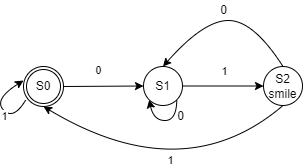

The diagram above was exported from draw.io. Its source (the exported page's mxGraphModel, read from the mxfile embedded in the PNG):
<mxGraphModel dx="906" dy="526" grid="1" gridSize="10" guides="1" tooltips="1" connect="1" arrows="1" fold="1" page="1" pageScale="1" pageWidth="413" pageHeight="291" math="0" shadow="0">
  <root>
    <mxCell id="0" />
    <mxCell id="1" parent="0" />
    <mxCell id="korE0gIJKQ0FsWtoCBzn-1" value="" style="ellipse;whiteSpace=wrap;html=1;aspect=fixed;" vertex="1" parent="1">
      <mxGeometry x="60" y="106" width="40" height="40" as="geometry" />
    </mxCell>
    <mxCell id="korE0gIJKQ0FsWtoCBzn-2" value="S0" style="ellipse;whiteSpace=wrap;html=1;aspect=fixed;" vertex="1" parent="1">
      <mxGeometry x="63" y="109" width="34" height="34" as="geometry" />
    </mxCell>
    <mxCell id="korE0gIJKQ0FsWtoCBzn-3" value="S1" style="ellipse;whiteSpace=wrap;html=1;aspect=fixed;" vertex="1" parent="1">
      <mxGeometry x="180" y="106" width="39" height="39" as="geometry" />
    </mxCell>
    <mxCell id="korE0gIJKQ0FsWtoCBzn-4" value="S2&lt;br&gt;smile" style="ellipse;whiteSpace=wrap;html=1;aspect=fixed;" vertex="1" parent="1">
      <mxGeometry x="300" y="106" width="39" height="39" as="geometry" />
    </mxCell>
    <mxCell id="korE0gIJKQ0FsWtoCBzn-5" value="" style="endArrow=classic;html=1;rounded=0;exitX=1;exitY=0.5;exitDx=0;exitDy=0;entryX=0;entryY=0.5;entryDx=0;entryDy=0;" edge="1" parent="1" source="korE0gIJKQ0FsWtoCBzn-1" target="korE0gIJKQ0FsWtoCBzn-3">
      <mxGeometry width="50" height="50" relative="1" as="geometry">
        <mxPoint x="250" y="160" as="sourcePoint" />
        <mxPoint x="300" y="110" as="targetPoint" />
      </mxGeometry>
    </mxCell>
    <mxCell id="korE0gIJKQ0FsWtoCBzn-11" value="0" style="edgeLabel;html=1;align=center;verticalAlign=middle;resizable=0;points=[];" vertex="1" connectable="0" parent="korE0gIJKQ0FsWtoCBzn-5">
      <mxGeometry x="-0.1406" y="2" relative="1" as="geometry">
        <mxPoint y="-14" as="offset" />
      </mxGeometry>
    </mxCell>
    <mxCell id="korE0gIJKQ0FsWtoCBzn-6" value="" style="endArrow=classic;html=1;rounded=0;exitX=1;exitY=0.5;exitDx=0;exitDy=0;entryX=0;entryY=0.5;entryDx=0;entryDy=0;" edge="1" parent="1" source="korE0gIJKQ0FsWtoCBzn-3" target="korE0gIJKQ0FsWtoCBzn-4">
      <mxGeometry width="50" height="50" relative="1" as="geometry">
        <mxPoint x="250" y="160" as="sourcePoint" />
        <mxPoint x="300" y="110" as="targetPoint" />
      </mxGeometry>
    </mxCell>
    <mxCell id="korE0gIJKQ0FsWtoCBzn-12" value="1" style="edgeLabel;html=1;align=center;verticalAlign=middle;resizable=0;points=[];" vertex="1" connectable="0" parent="korE0gIJKQ0FsWtoCBzn-6">
      <mxGeometry x="-0.2444" y="-1" relative="1" as="geometry">
        <mxPoint x="11" y="-16" as="offset" />
      </mxGeometry>
    </mxCell>
    <mxCell id="korE0gIJKQ0FsWtoCBzn-7" value="" style="curved=1;endArrow=classic;html=1;rounded=0;exitX=0.5;exitY=0;exitDx=0;exitDy=0;entryX=0.5;entryY=0;entryDx=0;entryDy=0;" edge="1" parent="1" source="korE0gIJKQ0FsWtoCBzn-4" target="korE0gIJKQ0FsWtoCBzn-3">
      <mxGeometry width="50" height="50" relative="1" as="geometry">
        <mxPoint x="230" y="80" as="sourcePoint" />
        <mxPoint x="280" y="30" as="targetPoint" />
        <Array as="points">
          <mxPoint x="290" y="60" />
          <mxPoint x="240" y="60" />
        </Array>
      </mxGeometry>
    </mxCell>
    <mxCell id="korE0gIJKQ0FsWtoCBzn-8" value="" style="curved=1;endArrow=classic;html=1;rounded=0;exitX=0.5;exitY=1;exitDx=0;exitDy=0;entryX=0.5;entryY=1;entryDx=0;entryDy=0;" edge="1" parent="1" source="korE0gIJKQ0FsWtoCBzn-4" target="korE0gIJKQ0FsWtoCBzn-1">
      <mxGeometry width="50" height="50" relative="1" as="geometry">
        <mxPoint x="207" y="240" as="sourcePoint" />
        <mxPoint x="257" y="190" as="targetPoint" />
        <Array as="points">
          <mxPoint x="220" y="230" />
        </Array>
      </mxGeometry>
    </mxCell>
    <mxCell id="korE0gIJKQ0FsWtoCBzn-10" value="1" style="edgeLabel;html=1;align=center;verticalAlign=middle;resizable=0;points=[];" vertex="1" connectable="0" parent="korE0gIJKQ0FsWtoCBzn-8">
      <mxGeometry x="-0.4221" y="-19" relative="1" as="geometry">
        <mxPoint x="-36" y="14" as="offset" />
      </mxGeometry>
    </mxCell>
    <mxCell id="korE0gIJKQ0FsWtoCBzn-9" value="0" style="text;html=1;align=center;verticalAlign=middle;resizable=0;points=[];autosize=1;strokeColor=none;fillColor=none;" vertex="1" parent="1">
      <mxGeometry x="250" y="40" width="20" height="20" as="geometry" />
    </mxCell>
    <mxCell id="korE0gIJKQ0FsWtoCBzn-13" value="" style="curved=1;endArrow=classic;html=1;rounded=0;entryX=0;entryY=1;entryDx=0;entryDy=0;exitX=1;exitY=1;exitDx=0;exitDy=0;" edge="1" parent="1" source="korE0gIJKQ0FsWtoCBzn-3" target="korE0gIJKQ0FsWtoCBzn-3">
      <mxGeometry width="50" height="50" relative="1" as="geometry">
        <mxPoint x="174.5" y="270" as="sourcePoint" />
        <mxPoint x="224.5" y="220" as="targetPoint" />
        <Array as="points">
          <mxPoint x="213" y="160" />
          <mxPoint x="190" y="160" />
        </Array>
      </mxGeometry>
    </mxCell>
    <mxCell id="korE0gIJKQ0FsWtoCBzn-14" value="0" style="text;html=1;align=center;verticalAlign=middle;resizable=0;points=[];autosize=1;strokeColor=none;fillColor=none;" vertex="1" parent="1">
      <mxGeometry x="207" y="146" width="20" height="20" as="geometry" />
    </mxCell>
    <mxCell id="korE0gIJKQ0FsWtoCBzn-15" value="" style="curved=1;endArrow=classic;html=1;rounded=0;entryX=0;entryY=0.35;entryDx=0;entryDy=0;exitX=0.059;exitY=0.831;exitDx=0;exitDy=0;exitPerimeter=0;entryPerimeter=0;" edge="1" parent="1" source="korE0gIJKQ0FsWtoCBzn-1" target="korE0gIJKQ0FsWtoCBzn-1">
      <mxGeometry width="50" height="50" relative="1" as="geometry">
        <mxPoint x="59.99858223313933" y="145.99858223313944" as="sourcePoint" />
        <mxPoint x="32.42141776686046" y="145.99858223313944" as="targetPoint" />
        <Array as="points">
          <mxPoint x="50" y="160" />
          <mxPoint x="30" y="139" />
        </Array>
      </mxGeometry>
    </mxCell>
    <mxCell id="korE0gIJKQ0FsWtoCBzn-16" value="1" style="edgeLabel;html=1;align=center;verticalAlign=middle;resizable=0;points=[];" vertex="1" connectable="0" parent="korE0gIJKQ0FsWtoCBzn-15">
      <mxGeometry x="-0.2719" y="-3" relative="1" as="geometry">
        <mxPoint x="-6" y="4" as="offset" />
      </mxGeometry>
    </mxCell>
  </root>
</mxGraphModel>